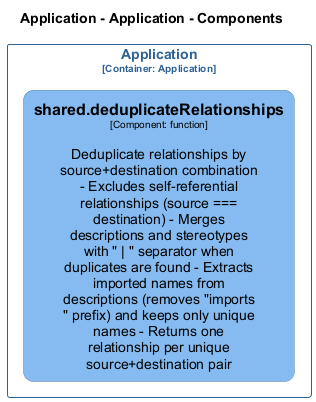

The diagram above was rendered by PlantUML. Its source (embedded in the PNG):
@startuml
set separator none
title Application - Application - Components

top to bottom direction
skinparam ranksep 60
skinparam nodesep 30

skinparam {
  arrowFontSize 10
  defaultTextAlignment center
  wrapWidth 200
  maxMessageSize 100
  defaultFontName "Arial"
}

hide stereotype

skinparam rectangle<<Application.Application.shareddeduplicateRelationships>> {
  BackgroundColor #85bbf0
  FontColor #000000
  BorderColor #5d82a8
  roundCorner 20
  shadowing false
}
skinparam rectangle<<Application.Application>> {
  BorderColor #2e6295
  FontColor #2e6295
  shadowing false
}

rectangle "Application\n<size:10>[Container: Application]</size>" <<Application.Application>> {
  rectangle "==shared.deduplicateRelationships\n<size:10>[Component: function]</size>\n\nDeduplicate relationships by source+destination combination - Excludes self-referential relationships (source === destination) - Merges descriptions and stereotypes with " | " separator when duplicates are found - Extracts imported names from descriptions (removes "imports " prefix) and keeps only unique names - Returns one relationship per unique source+destination pair" <<Application.Application.shareddeduplicateRelationships>> as Application.Application.shareddeduplicateRelationships
}

@enduml